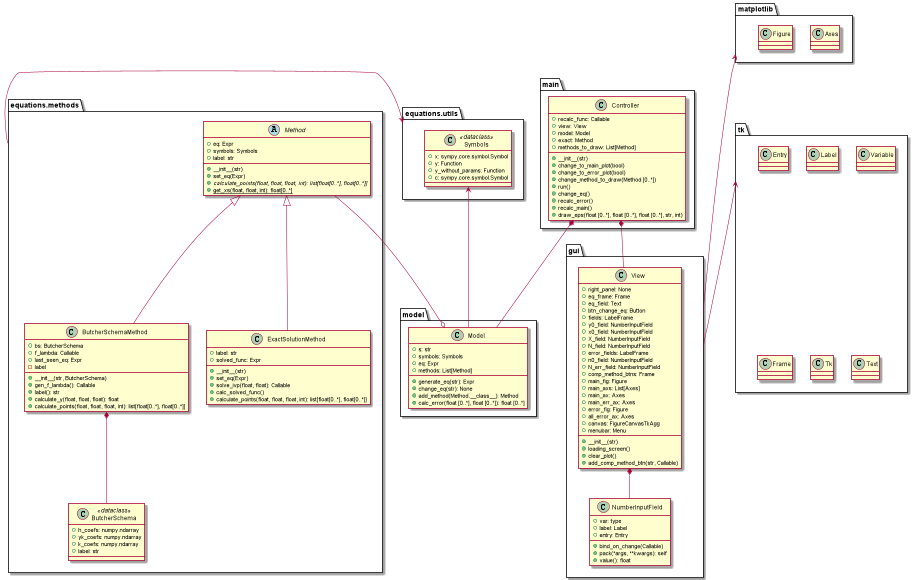

The diagram above was rendered by PlantUML. Its source (embedded in the PNG):
@startuml
'set namespaceSeparator none
'skinparam linetype ortho
'together {
'    class gui.NumberInputField
'    class gui.View
'}
!include ./py2puml.domain.puml
abstract class equations.methods.Method
class equations.utils.Symbols << dataclass >>
class equations.methods.ButcherSchema << dataclass >>

together {
    package tk {
        class Entry
        class Label
        class Variable
        class Frame
        class Tk
        class Text
    }

    package matplotlib {
        class Axes
        class Figure
    }
}

model.Model : + generate_eq(str): Expr
model.Model : + change_eq(str): None
model.Model : + add_method(Method.__class__): Method
model.Model : + calc_error(float [0..*], float [0..*]): float [0..*]

main.Controller : + __init__(str)
main.Controller : + change_to_main_plot(bool)
main.Controller : + change_to_error_plot(bool)
main.Controller : + change_method_to_draw(Method [0..*])
main.Controller : + run()
main.Controller : + change_eq()
main.Controller : + recalc_error()
main.Controller : + recalc_main()
main.Controller : + draw_eps(float [0..*], float [0..*], float [0..*], str, int)

gui.NumberInputField : + bind_on_change(Callable)
gui.NumberInputField : + pack(*args, **kwargs): self
gui.NumberInputField : + value(): float

gui.View : + __init__(str)
gui.View : + loading_screen()
gui.View : + clear_plot()
gui.View : + add_comp_method_btn(str, Callable)

equations.methods.Method : + __init__(str)
equations.methods.Method : + set_eq(Expr)
equations.methods.Method : + {abstract} calculate_points(float, float, float, int): list[float[0..*], float[0..*]]
equations.methods.Method : + {static} get_xs(float, float, int): float[0..*]

equations.methods.ExactSolutionMethod : + __init__(str)
equations.methods.ExactSolutionMethod : + set_eq(Expr)
equations.methods.ExactSolutionMethod : + solve_ivp(float, float): Callable
equations.methods.ExactSolutionMethod : + calc_solved_func()
equations.methods.ExactSolutionMethod : + calculate_points(float, float, float, int): list[float[0..*], float[0..*]]

equations.methods.ButcherSchemaMethod : - label
equations.methods.ButcherSchemaMethod : + __init__(str, ButcherSchema)
equations.methods.ButcherSchemaMethod : + gen_f_lambda(): Callable
equations.methods.ButcherSchemaMethod : + label(): str
equations.methods.ButcherSchemaMethod : + calculate_y(float, float, float): float
equations.methods.ButcherSchemaMethod : + calculate_points(float, float, float, int): list[float[0..*], float[0..*]]


matplotlib -down[hidden]-> tk
tk <-- gui
matplotlib <-- gui
main.Controller *-- gui.View
main.Controller *-- model.Model
equations.methods.Method --o model.Model
equations.utils.Symbols <-- model.Model
equations.methods -right-> equations.utils
@enduml